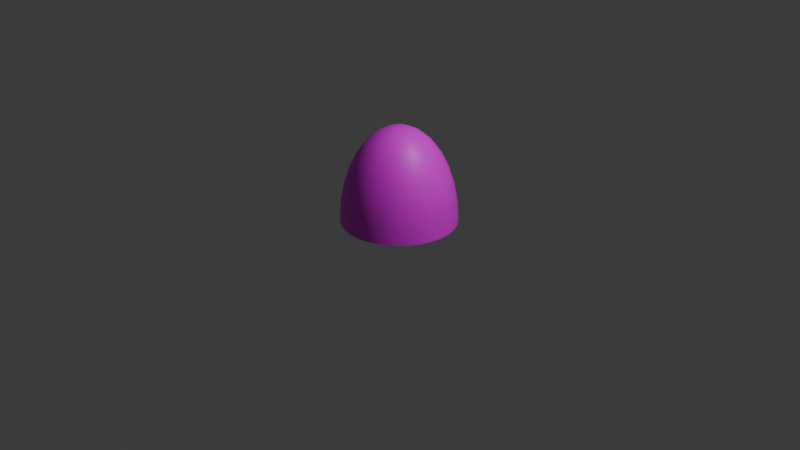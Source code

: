 # Source: Mountain.blend  (saved by Blender 4.4.32; exported with 4.5.12 LTS)
import bpy
from mathutils import Matrix  # noqa: F401  (used for matrix-valued properties, if any)

bpy.ops.wm.read_factory_settings(use_empty=True)
scene = bpy.context.scene
scene.name = 'Scene'

# ---- collections
col_collection = bpy.data.collections.new('Collection'); scene.collection.children.link(col_collection)

# ---- images (referenced by path relative to the original .blend; pixels are not part of the script)
import os
ASSET_DIR = os.environ.get("B2B_ASSET_DIR", "")  # directory of the original .blend (textures are referenced by path, not embedded)
HERE = os.path.dirname(os.path.abspath(__file__))  # packed textures are extracted next to this script under _unpacked/

def load_image(name, relpath, width, height, colorspace="sRGB"):
    """Load a texture the original file referenced (path relative to the .blend, or extracted next to this script)."""
    p = next((c for c in (os.path.join(HERE, relpath), os.path.join(ASSET_DIR, relpath)) if relpath and os.path.exists(c)), "")
    if p:
        img = bpy.data.images.load(p, check_existing=True)
        img.name = name
    else:  # same state as the original file: an image datablock whose file is absent (Cycles renders it pink)
        img = bpy.data.images.new(name, width, height)
        img.source = "FILE"
        img.filepath = "//" + (relpath or name)
    img.colorspace_settings.name = colorspace
    return img
img_mountain_png = load_image('Mountain.png', 'Mountain.png', 1024, 1024, 'sRGB')

# ---- materials (node trees are filled in below, after node groups)
mat_x = bpy.data.materials.new('マテリアル')

# ---- node groups
ng_smooth_by_angle = bpy.data.node_groups.new('Smooth by Angle', 'GeometryNodeTree')
_s = ng_smooth_by_angle.interface.new_socket(name='Mesh', in_out='OUTPUT', socket_type='NodeSocketGeometry')
_s = ng_smooth_by_angle.interface.new_socket(name='Mesh', in_out='INPUT', socket_type='NodeSocketGeometry')
_s = ng_smooth_by_angle.interface.new_socket(name='Angle', in_out='INPUT', socket_type='NodeSocketFloat')
_s.subtype = 'ANGLE'
_s.default_value = 0.5236
_s.min_value = 0.0
_s.max_value = 3.142
_s.description = 'Maximum face angle for smooth edges'
_s = ng_smooth_by_angle.interface.new_socket(name='Ignore Sharpness', in_out='INPUT', socket_type='NodeSocketBool')
_s.force_non_field = True
ng_smooth_by_angle.description = 'Set the sharpness of mesh edges based on the angle between the neighboring faces'
ng_smooth_by_angle.is_modifier = True
_N = ng_smooth_by_angle.nodes; _L = ng_smooth_by_angle.links
n0 = _N.new('GeometryNodeSetShadeSmooth'); n0.name = 'Set Shade Smooth'; n0.location = (120, -80)
n0.domain = 'EDGE'
n1 = _N.new('GeometryNodeSetShadeSmooth'); n1.name = 'Set Shade Smooth.001'; n1.location = (300, -80)
n2 = _N.new('NodeGroupOutput'); n2.name = 'Group Output'; n2.location = (480, -80)
n3 = _N.new('GeometryNodeInputMeshEdgeAngle'); n3.name = 'Edge Angle'; n3.location = (-440, -240)
n4 = _N.new('NodeGroupInput'); n4.name = 'Group Input'; n4.location = (-80, -80)
n5 = _N.new('GeometryNodeInputEdgeSmooth'); n5.name = 'Is Edge Smooth'; n5.location = (-260, -120)
n6 = _N.new('GeometryNodeInputShadeSmooth'); n6.name = 'Is Shade Smooth'; n6.location = (-440, -397)
n7 = _N.new('FunctionNodeCompare'); n7.name = 'Compare'; n7.location = (-260, -260)
n7.operation = 'LESS_EQUAL'
n7.inputs[6].default_value = (0.0, 0.0, 0.0, 0.0)
n7.inputs[7].default_value = (0.0, 0.0, 0.0, 0.0)
n8 = _N.new('FunctionNodeBooleanMath'); n8.name = 'Boolean Math.001'; n8.location = (-80, -260)
n9 = _N.new('NodeGroupInput'); n9.name = 'Group Input.001'; n9.location = (-440, -329)
n10 = _N.new('NodeGroupInput'); n10.name = 'Group Input.002'; n10.location = (-259, -189)
n11 = _N.new('FunctionNodeBooleanMath'); n11.name = 'Boolean Math'; n11.location = (-80, -149)
n11.operation = 'OR'
n12 = _N.new('FunctionNodeBooleanMath'); n12.name = 'Boolean Math.002'; n12.location = (-260, -380)
n12.operation = 'OR'
n13 = _N.new('NodeGroupInput'); n13.name = 'Group Input.003'; n13.location = (-440, -460)
_L.new(n3.outputs[0], n7.inputs[0])
_L.new(n1.outputs[0], n2.inputs[0])
_L.new(n9.outputs[1], n7.inputs[1])
_L.new(n7.outputs[0], n8.inputs[0])
_L.new(n4.outputs[0], n0.inputs[0])
_L.new(n0.outputs[0], n1.inputs[0])
_L.new(n8.outputs[0], n0.inputs[2])
_L.new(n10.outputs[2], n11.inputs[1])
_L.new(n5.outputs[0], n11.inputs[0])
_L.new(n11.outputs[0], n0.inputs[1])
_L.new(n13.outputs[2], n12.inputs[1])
_L.new(n6.outputs[0], n12.inputs[0])
_L.new(n12.outputs[0], n8.inputs[1])
n2.is_active_output = True

# ---- material node trees
mat_x.use_nodes = True; mat_x.node_tree.nodes.clear()
_N = mat_x.node_tree.nodes; _L = mat_x.node_tree.links
n0 = _N.new('ShaderNodeBsdfPrincipled'); n0.name = 'プリンシプルBSDF'; n0.location = (10, 300)
n1 = _N.new('ShaderNodeOutputMaterial'); n1.name = 'マテリアル出力'; n1.location = (300, 300)
n2 = _N.new('ShaderNodeTexImage'); n2.name = '画像テクスチャ'; n2.location = (-280, 275)
n2.image = img_mountain_png
_L.new(n0.outputs[0], n1.inputs[0])
_L.new(n2.outputs[0], n0.inputs[0])
n1.is_active_output = True

# ---- world
world_world = bpy.data.worlds.new('World'); scene.world = world_world
world_world.use_nodes = True; world_world.node_tree.nodes.clear()
_N = world_world.node_tree.nodes; _L = world_world.node_tree.links
n0 = _N.new('ShaderNodeOutputWorld'); n0.name = 'World Output'; n0.location = (300, 300)
n1 = _N.new('ShaderNodeBackground'); n1.name = 'Background'; n1.location = (10, 300)
n1.inputs[0].default_value = (0.05088, 0.05088, 0.05088, 1.0)
_L.new(n1.outputs[0], n0.inputs[0])
n0.is_active_output = True
world_world.color = (0.05088, 0.05088, 0.05088)
world_world.sun_shadow_jitter_overblur = 0.0

# ---- cameras
cam_camera = bpy.data.cameras.new('Camera')
cam_camera.clip_end = 100.0
cam_camera.ortho_scale = 7.314

# ---- lights
light_light = bpy.data.lights.new('Light', 'POINT')
light_light.energy = 1000.0
light_light.shadow_soft_size = 0.1

# ---- meshes
me_x = bpy.data.meshes.new('球')
me_x.from_pydata([(0.0, 0.3333, 0.8315), (0.0, 0.4989, 0.5556), (0.0, 0.5885, 0.1951), (0.0, 0.6, 0.0), (0.02284, 0.1148, 0.9808), (0.04479, 0.2252, 0.9239), (0.06503, 0.3269, 0.8315), (0.08277, 0.4161, 0.7071), (0.09733, 0.4893, 0.5556), (0.1081, 0.5437, 0.3827), (0.1148, 0.5772, 0.1951), (0.1171, 0.5885, 0.0), (0.04479, 0.1081, 0.9808), (0.08787, 0.2121, 0.9239), (0.1276, 0.308, 0.8315), (0.1624, 0.392, 0.7071), (0.1909, 0.4609, 0.5556), (0.2121, 0.5121, 0.3827), (0.2252, 0.5437, 0.1951), (0.2296, 0.5543, 0.0), (0.06503, 0.09733, 0.9808), (0.1276, 0.1909, 0.9239), (0.1852, 0.2772, 0.8315), (0.2357, 0.3528, 0.7071), (0.2772, 0.4148, 0.5556), (0.308, 0.4609, 0.3827), (0.3269, 0.4893, 0.1951), (0.3333, 0.4989, 0.0), (0.08277, 0.08277, 0.9808), (0.1624, 0.1624, 0.9239), (0.2357, 0.2357, 0.8315), (0.3, 0.3, 0.7071), (0.3528, 0.3528, 0.5556), (0.392, 0.392, 0.3827), (0.4161, 0.4161, 0.1951), (0.4243, 0.4243, 0.0), (0.09733, 0.06503, 0.9808), (0.1909, 0.1276, 0.9239), (0.2772, 0.1852, 0.8315), (0.3528, 0.2357, 0.7071), (0.4148, 0.2772, 0.5556), (0.4609, 0.308, 0.3827), (0.4893, 0.3269, 0.1951), (0.4989, 0.3333, 0.0), (0.0, 0.0, 1.0), (0.1081, 0.04479, 0.9808), (0.2121, 0.08787, 0.9239), (0.308, 0.1276, 0.8315), (0.392, 0.1624, 0.7071), (0.4609, 0.1909, 0.5556), (0.5121, 0.2121, 0.3827), (0.5437, 0.2252, 0.1951), (0.5543, 0.2296, 0.0), (0.1148, 0.02284, 0.9808), (0.2252, 0.04479, 0.9239), (0.3269, 0.06503, 0.8315), (0.4161, 0.08277, 0.7071), (0.4893, 0.09733, 0.5556), (0.5437, 0.1081, 0.3827), (0.5772, 0.1148, 0.1951), (0.5885, 0.1171, 0.0), (0.1171, -6.706e-09, 0.9808), (0.2296, -1.341e-08, 0.9239), (0.3333, -3.129e-08, 0.8315), (0.4243, 8.941e-09, 0.7071), (0.4989, -5.364e-08, 0.5556), (0.5543, 2.682e-08, 0.3827), (0.5885, -5.364e-08, 0.1951), (0.6, -9.835e-08, 0.0), (0.1148, -0.02284, 0.9808), (0.2252, -0.04479, 0.9239), (0.3269, -0.06503, 0.8315), (0.4161, -0.08277, 0.7071), (0.4893, -0.09733, 0.5556), (0.5437, -0.1081, 0.3827), (0.5772, -0.1148, 0.1951), (0.5885, -0.1171, 0.0), (0.1081, -0.04479, 0.9808), (0.2121, -0.08787, 0.9239), (0.308, -0.1276, 0.8315), (0.392, -0.1624, 0.7071), (0.4609, -0.1909, 0.5556), (0.5121, -0.2121, 0.3827), (0.5437, -0.2252, 0.1951), (0.5543, -0.2296, 0.0), (0.09733, -0.06503, 0.9808), (0.1909, -0.1276, 0.9239), (0.2772, -0.1852, 0.8315), (0.3528, -0.2357, 0.7071), (0.4148, -0.2772, 0.5556), (0.4609, -0.308, 0.3827), (0.4893, -0.3269, 0.1951), (0.4989, -0.3333, 0.0), (0.08277, -0.08277, 0.9808), (0.1624, -0.1624, 0.9239), (0.2357, -0.2357, 0.8315), (0.3, -0.3, 0.7071), (0.3528, -0.3528, 0.5556), (0.392, -0.392, 0.3827), (0.4161, -0.4161, 0.1951), (0.4243, -0.4243, 0.0), (0.06503, -0.09733, 0.9808), (0.1276, -0.1909, 0.9239), (0.1852, -0.2772, 0.8315), (0.2357, -0.3528, 0.7071), (0.2772, -0.4148, 0.5556), (0.308, -0.4609, 0.3827), (0.3269, -0.4893, 0.1951), (0.3333, -0.4989, 0.0), (0.04479, -0.1081, 0.9808), (0.08787, -0.2121, 0.9239), (0.1276, -0.308, 0.8315), (0.1624, -0.392, 0.7071), (0.1909, -0.4609, 0.5556), (0.2121, -0.5121, 0.3827), (0.2252, -0.5437, 0.1951), (0.2296, -0.5543, 0.0), (0.02284, -0.1148, 0.9808), (0.04479, -0.2252, 0.9239), (0.06503, -0.3269, 0.8315), (0.08277, -0.4161, 0.7071), (0.09733, -0.4893, 0.5556), (0.1081, -0.5437, 0.3827), (0.1148, -0.5772, 0.1951), (0.1171, -0.5885, 0.0), (-4.47e-09, -0.1171, 0.9808), (-3.129e-08, -0.2296, 0.9239), (-5.811e-08, -0.3333, 0.8315), (-8.941e-09, -0.4243, 0.7071), (-6.258e-08, -0.4989, 0.5556), (1.788e-08, -0.5543, 0.3827), (-8.047e-08, -0.5885, 0.1951), (-1.967e-07, -0.6, 0.0), (-0.02284, -0.1148, 0.9808), (-0.04479, -0.2252, 0.9239), (-0.06503, -0.3269, 0.8315), (-0.08277, -0.4161, 0.7071), (-0.09733, -0.4893, 0.5556), (-0.1081, -0.5437, 0.3827), (-0.1148, -0.5772, 0.1951), (-0.1171, -0.5885, 0.0), (-0.04479, -0.1081, 0.9808), (-0.08787, -0.2121, 0.9239), (-0.1276, -0.308, 0.8315), (-0.1624, -0.392, 0.7071), (-0.1909, -0.4609, 0.5556), (-0.2121, -0.5121, 0.3827), (-0.2252, -0.5437, 0.1951), (-0.2296, -0.5543, 0.0), (-0.06503, -0.09733, 0.9808), (-0.1276, -0.1909, 0.9239), (-0.1852, -0.2772, 0.8315), (-0.2357, -0.3528, 0.7071), (-0.2772, -0.4148, 0.5556), (-0.308, -0.4609, 0.3827), (-0.3269, -0.4893, 0.1951), (-0.3333, -0.4989, 0.0), (-0.08277, -0.08277, 0.9808), (-0.1624, -0.1624, 0.9239), (-0.2357, -0.2357, 0.8315), (-0.3, -0.3, 0.7071), (-0.3528, -0.3528, 0.5556), (-0.392, -0.392, 0.3827), (-0.4161, -0.4161, 0.1951), (-0.4243, -0.4243, 0.0), (-0.09733, -0.06503, 0.9808), (-0.1909, -0.1276, 0.9239), (-0.2772, -0.1852, 0.8315), (-0.3528, -0.2357, 0.7071), (-0.4148, -0.2772, 0.5556), (-0.4609, -0.308, 0.3827), (-0.4893, -0.3269, 0.1951), (-0.4989, -0.3333, 0.0), (-0.1081, -0.04479, 0.9808), (-0.2121, -0.08787, 0.9239), (-0.308, -0.1276, 0.8315), (-0.392, -0.1624, 0.7071), (-0.4609, -0.1909, 0.5556), (-0.5121, -0.2121, 0.3827), (-0.5437, -0.2252, 0.1951), (-0.5543, -0.2296, 0.0), (-0.1148, -0.02284, 0.9808), (-0.2252, -0.04479, 0.9239), (-0.3269, -0.06503, 0.8315), (-0.4161, -0.08277, 0.7071), (-0.4893, -0.09733, 0.5556), (-0.5437, -0.1081, 0.3827), (-0.5772, -0.1148, 0.1951), (-0.5885, -0.1171, 0.0), (-0.1171, 1.118e-08, 0.9808), (-0.2296, 3.129e-08, 0.9239), (-0.3333, 8.941e-08, 0.8315), (-0.4243, 1.788e-08, 0.7071), (-0.4989, 9.835e-08, 0.5556), (-0.5543, 8.941e-09, 0.3827), (-0.5885, 1.609e-07, 0.1951), (-0.6, 2.682e-07, 0.0), (-0.1148, 0.02284, 0.9808), (-0.2252, 0.04479, 0.9239), (-0.3269, 0.06503, 0.8315), (-0.4161, 0.08277, 0.7071), (-0.4893, 0.09733, 0.5556), (-0.5437, 0.1081, 0.3827), (-0.5772, 0.1148, 0.1951), (-0.5885, 0.1171, 0.0), (-0.1081, 0.04479, 0.9808), (-0.2121, 0.08787, 0.9239), (-0.308, 0.1276, 0.8315), (-0.392, 0.1624, 0.7071), (-0.4609, 0.1909, 0.5556), (-0.5121, 0.2121, 0.3827), (-0.5437, 0.2252, 0.1951), (-0.5543, 0.2296, 0.0), (-0.09733, 0.06503, 0.9808), (-0.1909, 0.1276, 0.9239), (-0.2772, 0.1852, 0.8315), (-0.3528, 0.2357, 0.7071), (-0.4148, 0.2772, 0.5556), (-0.4609, 0.308, 0.3827), (-0.4893, 0.3269, 0.1951), (-0.4989, 0.3333, 0.0), (-0.08277, 0.08277, 0.9808), (-0.1624, 0.1624, 0.9239), (-0.2357, 0.2357, 0.8315), (-0.3, 0.3, 0.7071), (-0.3528, 0.3528, 0.5556), (-0.392, 0.392, 0.3827), (-0.4161, 0.4161, 0.1951), (-0.4243, 0.4243, 0.0), (-0.06503, 0.09733, 0.9808), (-0.1276, 0.1909, 0.9239), (-0.1852, 0.2772, 0.8315), (-0.2357, 0.3528, 0.7071), (-0.2772, 0.4148, 0.5556), (-0.308, 0.4609, 0.3827), (-0.3269, 0.4893, 0.1951), (-0.3333, 0.4989, 0.0), (-0.04479, 0.1081, 0.9808), (-0.08787, 0.2121, 0.9239), (-0.1276, 0.308, 0.8315), (-0.1624, 0.392, 0.7071), (-0.1909, 0.4609, 0.5556), (-0.2121, 0.5121, 0.3827), (-0.2252, 0.5437, 0.1951), (-0.2296, 0.5543, 0.0), (-0.02284, 0.1148, 0.9808), (-0.04479, 0.2252, 0.9239), (-0.06503, 0.3269, 0.8315), (-0.08277, 0.4161, 0.7071), (-0.09733, 0.4893, 0.5556), (-0.1081, 0.5437, 0.3827), (-0.1148, 0.5772, 0.1951), (-0.1171, 0.5885, 0.0), (8.941e-09, 0.1171, 0.9808), (4.023e-08, 0.2296, 0.9239), (5.364e-08, 0.4243, 0.7071), (3.576e-08, 0.5543, 0.3827)], [], [(2, 256, 9, 10), (3, 2, 10, 11), (253, 44, 4), (254, 253, 4, 5), (0, 254, 5, 6), (255, 0, 6, 7), (1, 255, 7, 8), (256, 1, 8, 9), (9, 8, 16, 17), (10, 9, 17, 18), (11, 10, 18, 19), (4, 44, 12), (5, 4, 12, 13), (6, 5, 13, 14), (7, 6, 14, 15), (8, 7, 15, 16), (14, 13, 21, 22), (15, 14, 22, 23), (16, 15, 23, 24), (17, 16, 24, 25), (18, 17, 25, 26), (19, 18, 26, 27), (12, 44, 20), (13, 12, 20, 21), (26, 25, 33, 34), (34, 35, 27, 26), (20, 44, 28), (21, 20, 28, 29), (22, 21, 29, 30), (23, 22, 30, 31), (24, 23, 31, 32), (25, 24, 32, 33), (30, 29, 37, 38), (31, 30, 38, 39), (32, 31, 39, 40), (33, 32, 40, 41), (34, 33, 41, 42), (35, 34, 42, 43), (28, 44, 36), (29, 28, 36, 37), (42, 41, 50, 51), (43, 42, 51, 52), (36, 44, 45), (37, 36, 45, 46), (38, 37, 46, 47), (39, 38, 47, 48), (40, 39, 48, 49), (41, 40, 49, 50), (48, 47, 55, 56), (49, 48, 56, 57), (50, 49, 57, 58), (51, 50, 58, 59), (52, 51, 59, 60), (45, 44, 53), (46, 45, 53, 54), (47, 46, 54, 55), (60, 59, 67, 68), (53, 44, 61), (54, 53, 61, 62), (55, 54, 62, 63), (56, 55, 63, 64), (57, 56, 64, 65), (58, 57, 65, 66), (59, 58, 66, 67), (64, 63, 71, 72), (65, 64, 72, 73), (66, 65, 73, 74), (67, 66, 74, 75), (68, 67, 75, 76), (61, 44, 69), (62, 61, 69, 70), (63, 62, 70, 71), (76, 75, 83, 84), (69, 44, 77), (70, 69, 77, 78), (71, 70, 78, 79), (72, 71, 79, 80), (73, 72, 80, 81), (74, 73, 81, 82), (75, 74, 82, 83), (81, 80, 88, 89), (82, 81, 89, 90), (83, 82, 90, 91), (84, 83, 91, 92), (77, 44, 85), (78, 77, 85, 86), (79, 78, 86, 87), (80, 79, 87, 88), (86, 85, 93, 94), (87, 86, 94, 95), (88, 87, 95, 96), (89, 88, 96, 97), (90, 89, 97, 98), (91, 90, 98, 99), (92, 91, 99, 100), (85, 44, 93), (98, 97, 105, 106), (99, 98, 106, 107), (100, 99, 107, 108), (93, 44, 101), (94, 93, 101, 102), (95, 94, 102, 103), (96, 95, 103, 104), (97, 96, 104, 105), (102, 101, 109, 110), (103, 102, 110, 111), (104, 103, 111, 112), (105, 104, 112, 113), (106, 105, 113, 114), (107, 106, 114, 115), (108, 107, 115, 116), (101, 44, 109), (114, 113, 121, 122), (115, 114, 122, 123), (116, 115, 123, 124), (109, 44, 117), (110, 109, 117, 118), (111, 110, 118, 119), (112, 111, 119, 120), (113, 112, 120, 121), (119, 118, 126, 127), (120, 119, 127, 128), (121, 120, 128, 129), (122, 121, 129, 130), (123, 122, 130, 131), (124, 123, 131, 132), (117, 44, 125), (118, 117, 125, 126), (131, 130, 138, 139), (132, 131, 139, 140), (125, 44, 133), (126, 125, 133, 134), (127, 126, 134, 135), (128, 127, 135, 136), (129, 128, 136, 137), (130, 129, 137, 138), (135, 134, 142, 143), (136, 135, 143, 144), (137, 136, 144, 145), (138, 137, 145, 146), (139, 138, 146, 147), (140, 139, 147, 148), (133, 44, 141), (134, 133, 141, 142), (147, 146, 154, 155), (148, 147, 155, 156), (141, 44, 149), (142, 141, 149, 150), (143, 142, 150, 151), (144, 143, 151, 152), (145, 144, 152, 153), (146, 145, 153, 154), (152, 151, 159, 160), (153, 152, 160, 161), (154, 153, 161, 162), (155, 154, 162, 163), (156, 155, 163, 164), (149, 44, 157), (150, 149, 157, 158), (151, 150, 158, 159), (164, 163, 171, 172), (157, 44, 165), (158, 157, 165, 166), (159, 158, 166, 167), (160, 159, 167, 168), (161, 160, 168, 169), (162, 161, 169, 170), (163, 162, 170, 171), (169, 168, 176, 177), (170, 169, 177, 178), (171, 170, 178, 179), (172, 171, 179, 180), (165, 44, 173), (166, 165, 173, 174), (167, 166, 174, 175), (168, 167, 175, 176), (173, 44, 181), (174, 173, 181, 182), (175, 174, 182, 183), (176, 175, 183, 184), (177, 176, 184, 185), (178, 177, 185, 186), (179, 178, 186, 187), (180, 179, 187, 188), (185, 184, 192, 193), (186, 185, 193, 194), (187, 186, 194, 195), (188, 187, 195, 196), (181, 44, 189), (182, 181, 189, 190), (183, 182, 190, 191), (184, 183, 191, 192), (190, 189, 197, 198), (191, 190, 198, 199), (192, 191, 199, 200), (193, 192, 200, 201), (194, 193, 201, 202), (195, 194, 202, 203), (196, 195, 203, 204), (189, 44, 197), (202, 201, 209, 210), (203, 202, 210, 211), (204, 203, 211, 212), (197, 44, 205), (198, 197, 205, 206), (199, 198, 206, 207), (200, 199, 207, 208), (201, 200, 208, 209), (206, 205, 213, 214), (207, 206, 214, 215), (208, 207, 215, 216), (209, 208, 216, 217), (210, 209, 217, 218), (211, 210, 218, 219), (212, 211, 219, 220), (205, 44, 213), (218, 217, 225, 226), (219, 218, 226, 227), (220, 219, 227, 228), (213, 44, 221), (214, 213, 221, 222), (215, 214, 222, 223), (216, 215, 223, 224), (217, 216, 224, 225), (223, 222, 230, 231), (224, 223, 231, 232), (225, 224, 232, 233), (226, 225, 233, 234), (227, 226, 234, 235), (228, 227, 235, 236), (221, 44, 229), (222, 221, 229, 230), (235, 234, 242, 243), (236, 235, 243, 244), (229, 44, 237), (230, 229, 237, 238), (231, 230, 238, 239), (232, 231, 239, 240), (233, 232, 240, 241), (234, 233, 241, 242), (240, 239, 247, 248), (241, 240, 248, 249), (242, 241, 249, 250), (243, 242, 250, 251), (244, 243, 251, 252), (237, 44, 245), (238, 237, 245, 246), (239, 238, 246, 247), (252, 251, 2, 3), (245, 44, 253), (246, 245, 253, 254), (247, 246, 254, 0), (248, 247, 0, 255), (249, 248, 255, 1), (250, 249, 1, 256), (251, 250, 256, 2), (35, 43, 52, 60, 68, 76, 84, 92, 100, 108, 116, 124, 132, 140, 148, 156, 164, 172, 180, 188, 196, 204, 212, 220, 228, 236, 244, 252, 3, 11, 19, 27)])
me_x.polygons.foreach_set('use_smooth', [True] * 257)
_uv = me_x.uv_layers.new(name='UVマップ')
_uv.uv.foreach_set('vector', [0.6233, 0.3215, 0.5715, 0.3258, 0.5637, 0.2821, 0.6139, 0.2681, 0.6822, 0.3173, 0.6233, 0.3215, 0.6139, 0.2681, 0.6725, 0.253, 0.3778, 0.342, 0.3439, 0.3451, 0.3766, 0.3355, 0.4121, 0.339, 0.3778, 0.342, 0.3766, 0.3355, 0.4097, 0.3259, 0.4477, 0.3359, 0.4121, 0.339, 0.4097, 0.3259, 0.444, 0.3158, 0.4855, 0.3327, 0.4477, 0.3359, 0.444, 0.3158, 0.4804, 0.3053, 0.5261, 0.3295, 0.4855, 0.3327, 0.4804, 0.3053, 0.5201, 0.2942, 0.5715, 0.3258, 0.5261, 0.3295, 0.5201, 0.2942, 0.5637, 0.2821, 0.5637, 0.2821, 0.5201, 0.2942, 0.5069, 0.2608, 0.5478, 0.2404, 0.6139, 0.2681, 0.5637, 0.2821, 0.5478, 0.2404, 0.5946, 0.2168, 0.6725, 0.253, 0.6139, 0.2681, 0.5946, 0.2168, 0.6506, 0.1903, 0.3766, 0.3355, 0.3439, 0.3451, 0.3741, 0.3293, 0.4097, 0.3259, 0.3766, 0.3355, 0.3741, 0.3293, 0.4047, 0.3134, 0.444, 0.3158, 0.4097, 0.3259, 0.4047, 0.3134, 0.4365, 0.2968, 0.4804, 0.3053, 0.444, 0.3158, 0.4365, 0.2968, 0.47, 0.2795, 0.5201, 0.2942, 0.4804, 0.3053, 0.47, 0.2795, 0.5069, 0.2608, 0.4365, 0.2968, 0.4047, 0.3134, 0.3974, 0.3021, 0.4253, 0.2797, 0.47, 0.2795, 0.4365, 0.2968, 0.4253, 0.2797, 0.4548, 0.2562, 0.5069, 0.2608, 0.47, 0.2795, 0.4548, 0.2562, 0.4874, 0.2304, 0.5478, 0.2404, 0.5069, 0.2608, 0.4874, 0.2304, 0.5238, 0.2023, 0.5946, 0.2168, 0.5478, 0.2404, 0.5238, 0.2023, 0.5654, 0.1697, 0.6506, 0.1903, 0.5946, 0.2168, 0.5654, 0.1697, 0.6162, 0.1318, 0.3741, 0.3293, 0.3439, 0.3451, 0.3704, 0.3237, 0.4047, 0.3134, 0.3741, 0.3293, 0.3704, 0.3237, 0.3974, 0.3021, 0.5654, 0.1697, 0.5238, 0.2023, 0.4924, 0.1695, 0.5267, 0.1292, 0.5267, 0.1292, 0.5696, 0.07969, 0.6162, 0.1318, 0.5654, 0.1697, 0.3704, 0.3237, 0.3439, 0.3451, 0.3657, 0.3189, 0.3974, 0.3021, 0.3704, 0.3237, 0.3657, 0.3189, 0.3879, 0.2925, 0.4253, 0.2797, 0.3974, 0.3021, 0.3879, 0.2925, 0.4109, 0.265, 0.4548, 0.2562, 0.4253, 0.2797, 0.4109, 0.265, 0.4356, 0.2361, 0.4874, 0.2304, 0.4548, 0.2562, 0.4356, 0.2361, 0.4622, 0.2044, 0.5238, 0.2023, 0.4874, 0.2304, 0.4622, 0.2044, 0.4924, 0.1695, 0.4109, 0.265, 0.3879, 0.2925, 0.3768, 0.2849, 0.394, 0.2534, 0.4356, 0.2361, 0.4109, 0.265, 0.394, 0.2534, 0.4125, 0.2201, 0.4622, 0.2044, 0.4356, 0.2361, 0.4125, 0.2201, 0.4324, 0.1839, 0.4924, 0.1695, 0.4622, 0.2044, 0.4324, 0.1839, 0.4551, 0.1435, 0.5267, 0.1292, 0.4924, 0.1695, 0.4551, 0.1435, 0.4808, 0.0967, 0.5696, 0.07969, 0.5267, 0.1292, 0.4808, 0.0967, 0.5114, 0.0404, 0.3657, 0.3189, 0.3439, 0.3451, 0.3602, 0.3152, 0.3879, 0.2925, 0.3657, 0.3189, 0.3602, 0.3152, 0.3768, 0.2849, 0.4808, 0.0967, 0.4551, 0.1435, 0.4134, 0.1255, 0.4291, 0.07452, 0.5114, 0.0404, 0.4808, 0.0967, 0.4291, 0.07452, 0.4475, 0.01388, 0.3602, 0.3152, 0.3439, 0.3451, 0.354, 0.3126, 0.3768, 0.2849, 0.3602, 0.3152, 0.354, 0.3126, 0.3644, 0.2796, 0.394, 0.2534, 0.3768, 0.2849, 0.3644, 0.2796, 0.3751, 0.2454, 0.4125, 0.2201, 0.394, 0.2534, 0.3751, 0.2454, 0.3867, 0.2093, 0.4324, 0.1839, 0.4125, 0.2201, 0.3867, 0.2093, 0.3991, 0.1695, 0.4551, 0.1435, 0.4324, 0.1839, 0.3991, 0.1695, 0.4134, 0.1255, 0.3867, 0.2093, 0.3751, 0.2454, 0.355, 0.2412, 0.3593, 0.2034, 0.3991, 0.1695, 0.3867, 0.2093, 0.3593, 0.2034, 0.3636, 0.1621, 0.4134, 0.1255, 0.3991, 0.1695, 0.3636, 0.1621, 0.3689, 0.1161, 0.4291, 0.07452, 0.4134, 0.1255, 0.3689, 0.1161, 0.3741, 0.0632, 0.4475, 0.01388, 0.4291, 0.07452, 0.3741, 0.0632, 0.3803, 0.0004891, 0.354, 0.3126, 0.3439, 0.3451, 0.3475, 0.3112, 0.3644, 0.2796, 0.354, 0.3126, 0.3475, 0.3112, 0.3512, 0.2768, 0.3751, 0.2454, 0.3644, 0.2796, 0.3512, 0.2768, 0.355, 0.2412, 0.3803, 0.0004891, 0.3741, 0.0632, 0.3183, 0.06295, 0.312, 0.0004891, 0.3475, 0.3112, 0.3439, 0.3451, 0.3408, 0.3112, 0.3512, 0.2768, 0.3475, 0.3112, 0.3408, 0.3112, 0.3377, 0.2768, 0.355, 0.2412, 0.3512, 0.2768, 0.3377, 0.2768, 0.3345, 0.2411, 0.3593, 0.2034, 0.355, 0.2412, 0.3345, 0.2411, 0.3313, 0.2031, 0.3636, 0.1621, 0.3593, 0.2034, 0.3313, 0.2031, 0.3274, 0.1618, 0.3689, 0.1161, 0.3636, 0.1621, 0.3274, 0.1618, 0.3235, 0.1157, 0.3741, 0.0632, 0.3689, 0.1161, 0.3235, 0.1157, 0.3183, 0.06295, 0.3313, 0.2031, 0.3345, 0.2411, 0.3143, 0.2449, 0.3038, 0.2083, 0.3274, 0.1618, 0.3313, 0.2031, 0.3038, 0.2083, 0.2918, 0.1687, 0.3235, 0.1157, 0.3274, 0.1618, 0.2918, 0.1687, 0.279, 0.1243, 0.3183, 0.06295, 0.3235, 0.1157, 0.279, 0.1243, 0.2636, 0.07363, 0.312, 0.0004891, 0.3183, 0.06295, 0.2636, 0.07363, 0.2453, 0.01375, 0.3408, 0.3112, 0.3439, 0.3451, 0.3342, 0.3124, 0.3377, 0.2768, 0.3408, 0.3112, 0.3342, 0.3124, 0.3245, 0.2793, 0.3345, 0.2411, 0.3377, 0.2768, 0.3245, 0.2793, 0.3143, 0.2449, 0.2453, 0.01375, 0.2636, 0.07363, 0.2121, 0.09476, 0.1826, 0.03969, 0.3342, 0.3124, 0.3439, 0.3451, 0.328, 0.315, 0.3245, 0.2793, 0.3342, 0.3124, 0.328, 0.315, 0.312, 0.2843, 0.3143, 0.2449, 0.3245, 0.2793, 0.312, 0.2843, 0.2953, 0.2526, 0.3038, 0.2083, 0.3143, 0.2449, 0.2953, 0.2526, 0.2778, 0.2188, 0.2918, 0.1687, 0.3038, 0.2083, 0.2778, 0.2188, 0.2583, 0.1823, 0.279, 0.1243, 0.2918, 0.1687, 0.2583, 0.1823, 0.2371, 0.1413, 0.2636, 0.07363, 0.279, 0.1243, 0.2371, 0.1413, 0.2121, 0.09476, 0.2583, 0.1823, 0.2778, 0.2188, 0.2544, 0.2342, 0.2282, 0.2022, 0.2371, 0.1413, 0.2583, 0.1823, 0.2282, 0.2022, 0.1994, 0.1662, 0.2121, 0.09476, 0.2371, 0.1413, 0.1994, 0.1662, 0.1658, 0.1255, 0.1826, 0.03969, 0.2121, 0.09476, 0.1658, 0.1255, 0.1262, 0.07727, 0.328, 0.315, 0.3439, 0.3451, 0.3224, 0.3186, 0.312, 0.2843, 0.328, 0.315, 0.3224, 0.3186, 0.3007, 0.2918, 0.2953, 0.2526, 0.312, 0.2843, 0.3007, 0.2918, 0.2782, 0.2639, 0.2778, 0.2188, 0.2953, 0.2526, 0.2782, 0.2639, 0.2544, 0.2342, 0.3007, 0.2918, 0.3224, 0.3186, 0.3177, 0.3233, 0.2912, 0.3013, 0.2782, 0.2639, 0.3007, 0.2918, 0.2912, 0.3013, 0.2636, 0.2783, 0.2544, 0.2342, 0.2782, 0.2639, 0.2636, 0.2783, 0.2344, 0.2538, 0.2282, 0.2022, 0.2544, 0.2342, 0.2344, 0.2538, 0.2027, 0.2276, 0.1994, 0.1662, 0.2282, 0.2022, 0.2027, 0.2276, 0.1674, 0.198, 0.1658, 0.1255, 0.1994, 0.1662, 0.1674, 0.198, 0.1265, 0.1646, 0.1262, 0.07727, 0.1658, 0.1255, 0.1265, 0.1646, 0.07825, 0.1251, 0.3224, 0.3186, 0.3439, 0.3451, 0.3177, 0.3233, 0.1674, 0.198, 0.2027, 0.2276, 0.1824, 0.2575, 0.1421, 0.2353, 0.1265, 0.1646, 0.1674, 0.198, 0.1421, 0.2353, 0.09553, 0.2106, 0.07825, 0.1251, 0.1265, 0.1646, 0.09553, 0.2106, 0.04054, 0.1812, 0.3177, 0.3233, 0.3439, 0.3451, 0.3139, 0.3289, 0.2912, 0.3013, 0.3177, 0.3233, 0.3139, 0.3289, 0.2836, 0.3124, 0.2636, 0.2783, 0.2912, 0.3013, 0.2836, 0.3124, 0.2522, 0.2953, 0.2344, 0.2538, 0.2636, 0.2783, 0.2522, 0.2953, 0.219, 0.2771, 0.2027, 0.2276, 0.2344, 0.2538, 0.219, 0.2771, 0.1824, 0.2575, 0.2836, 0.3124, 0.3139, 0.3289, 0.3114, 0.335, 0.2784, 0.3248, 0.2522, 0.2953, 0.2836, 0.3124, 0.2784, 0.3248, 0.2443, 0.3142, 0.219, 0.2771, 0.2522, 0.2953, 0.2443, 0.3142, 0.2081, 0.3028, 0.1824, 0.2575, 0.219, 0.2771, 0.2081, 0.3028, 0.1685, 0.2908, 0.1421, 0.2353, 0.1824, 0.2575, 0.1685, 0.2908, 0.1246, 0.2769, 0.09553, 0.2106, 0.1421, 0.2353, 0.1246, 0.2769, 0.07415, 0.2617, 0.04054, 0.1812, 0.09553, 0.2106, 0.07415, 0.2617, 0.01452, 0.2437, 0.3139, 0.3289, 0.3439, 0.3451, 0.3114, 0.335, 0.1246, 0.2769, 0.1685, 0.2908, 0.1613, 0.3261, 0.1156, 0.3211, 0.07415, 0.2617, 0.1246, 0.2769, 0.1156, 0.3211, 0.06319, 0.3161, 0.01452, 0.2437, 0.07415, 0.2617, 0.06319, 0.3161, 0.001216, 0.31, 0.3114, 0.335, 0.3439, 0.3451, 0.31, 0.3416, 0.2784, 0.3248, 0.3114, 0.335, 0.31, 0.3416, 0.2757, 0.338, 0.2443, 0.3142, 0.2784, 0.3248, 0.2757, 0.338, 0.2402, 0.3342, 0.2081, 0.3028, 0.2443, 0.3142, 0.2402, 0.3342, 0.2024, 0.3301, 0.1685, 0.2908, 0.2081, 0.3028, 0.2024, 0.3301, 0.1613, 0.3261, 0.2402, 0.3342, 0.2757, 0.338, 0.2757, 0.3514, 0.2401, 0.3547, 0.2024, 0.3301, 0.2402, 0.3342, 0.2401, 0.3547, 0.2022, 0.358, 0.1613, 0.3261, 0.2024, 0.3301, 0.2022, 0.358, 0.1612, 0.3621, 0.1156, 0.3211, 0.1613, 0.3261, 0.1612, 0.3621, 0.1154, 0.3661, 0.06319, 0.3161, 0.1156, 0.3211, 0.1154, 0.3661, 0.06305, 0.3714, 0.001216, 0.31, 0.06319, 0.3161, 0.06305, 0.3714, 0.001127, 0.3776, 0.31, 0.3416, 0.3439, 0.3451, 0.31, 0.3483, 0.2757, 0.338, 0.31, 0.3416, 0.31, 0.3483, 0.2757, 0.3514, 0.06305, 0.3714, 0.1154, 0.3661, 0.124, 0.4103, 0.07372, 0.4257, 0.001127, 0.3776, 0.06305, 0.3714, 0.07372, 0.4257, 0.01424, 0.4439, 0.31, 0.3483, 0.3439, 0.3451, 0.3113, 0.3548, 0.2757, 0.3514, 0.31, 0.3483, 0.3113, 0.3548, 0.2782, 0.3646, 0.2401, 0.3547, 0.2757, 0.3514, 0.2782, 0.3646, 0.244, 0.3748, 0.2022, 0.358, 0.2401, 0.3547, 0.244, 0.3748, 0.2075, 0.3854, 0.1612, 0.3621, 0.2022, 0.358, 0.2075, 0.3854, 0.1681, 0.3975, 0.1154, 0.3661, 0.1612, 0.3621, 0.1681, 0.3975, 0.124, 0.4103, 0.244, 0.3748, 0.2782, 0.3646, 0.2833, 0.3771, 0.2517, 0.3937, 0.2075, 0.3854, 0.244, 0.3748, 0.2517, 0.3937, 0.218, 0.4112, 0.1681, 0.3975, 0.2075, 0.3854, 0.218, 0.4112, 0.1818, 0.4307, 0.124, 0.4103, 0.1681, 0.3975, 0.1818, 0.4307, 0.141, 0.4519, 0.07372, 0.4257, 0.124, 0.4103, 0.141, 0.4519, 0.09477, 0.4769, 0.01424, 0.4439, 0.07372, 0.4257, 0.09477, 0.4769, 0.04003, 0.5063, 0.3113, 0.3548, 0.3439, 0.3451, 0.3138, 0.361, 0.2782, 0.3646, 0.3113, 0.3548, 0.3138, 0.361, 0.2833, 0.3771, 0.09477, 0.4769, 0.141, 0.4519, 0.1659, 0.4894, 0.1254, 0.5229, 0.04003, 0.5063, 0.09477, 0.4769, 0.1254, 0.5229, 0.07747, 0.5624, 0.3138, 0.361, 0.3439, 0.3451, 0.3175, 0.3666, 0.2833, 0.3771, 0.3138, 0.361, 0.3175, 0.3666, 0.2907, 0.3883, 0.2517, 0.3937, 0.2833, 0.3771, 0.2907, 0.3883, 0.263, 0.4108, 0.218, 0.4112, 0.2517, 0.3937, 0.263, 0.4108, 0.2334, 0.4345, 0.1818, 0.4307, 0.218, 0.4112, 0.2334, 0.4345, 0.2016, 0.4607, 0.141, 0.4519, 0.1818, 0.4307, 0.2016, 0.4607, 0.1659, 0.4894, 0.2334, 0.4345, 0.263, 0.4108, 0.2773, 0.4253, 0.253, 0.4543, 0.2016, 0.4607, 0.2334, 0.4345, 0.253, 0.4543, 0.227, 0.4862, 0.1659, 0.4894, 0.2016, 0.4607, 0.227, 0.4862, 0.1975, 0.5213, 0.1254, 0.5229, 0.1659, 0.4894, 0.1975, 0.5213, 0.1644, 0.562, 0.07747, 0.5624, 0.1254, 0.5229, 0.1644, 0.562, 0.1251, 0.61, 0.3175, 0.3666, 0.3439, 0.3451, 0.3221, 0.3713, 0.2907, 0.3883, 0.3175, 0.3666, 0.3221, 0.3713, 0.3001, 0.3978, 0.263, 0.4108, 0.2907, 0.3883, 0.3001, 0.3978, 0.2773, 0.4253, 0.1251, 0.61, 0.1644, 0.562, 0.2102, 0.5927, 0.1811, 0.6474, 0.3221, 0.3713, 0.3439, 0.3451, 0.3277, 0.3751, 0.3001, 0.3978, 0.3221, 0.3713, 0.3277, 0.3751, 0.3113, 0.4053, 0.2773, 0.4253, 0.3001, 0.3978, 0.3113, 0.4053, 0.2943, 0.4367, 0.253, 0.4543, 0.2773, 0.4253, 0.2943, 0.4367, 0.276, 0.4699, 0.227, 0.4862, 0.253, 0.4543, 0.276, 0.4699, 0.2568, 0.5062, 0.1975, 0.5213, 0.227, 0.4862, 0.2568, 0.5062, 0.2347, 0.5464, 0.1644, 0.562, 0.1975, 0.5213, 0.2347, 0.5464, 0.2102, 0.5927, 0.2568, 0.5062, 0.276, 0.4699, 0.3017, 0.4807, 0.2899, 0.52, 0.2347, 0.5464, 0.2568, 0.5062, 0.2899, 0.52, 0.2761, 0.5637, 0.2102, 0.5927, 0.2347, 0.5464, 0.2761, 0.5637, 0.2611, 0.6139, 0.1811, 0.6474, 0.2102, 0.5927, 0.2611, 0.6139, 0.2433, 0.6732, 0.3277, 0.3751, 0.3439, 0.3451, 0.3338, 0.3776, 0.3113, 0.4053, 0.3277, 0.3751, 0.3338, 0.3776, 0.3236, 0.4106, 0.2943, 0.4367, 0.3113, 0.4053, 0.3236, 0.4106, 0.3131, 0.4446, 0.276, 0.4699, 0.2943, 0.4367, 0.3131, 0.4446, 0.3017, 0.4807, 0.3338, 0.3776, 0.3439, 0.3451, 0.3404, 0.379, 0.3236, 0.4106, 0.3338, 0.3776, 0.3404, 0.379, 0.3368, 0.4132, 0.3131, 0.4446, 0.3236, 0.4106, 0.3368, 0.4132, 0.333, 0.4487, 0.3017, 0.4807, 0.3131, 0.4446, 0.333, 0.4487, 0.3289, 0.4862, 0.2899, 0.52, 0.3017, 0.4807, 0.3289, 0.4862, 0.325, 0.5271, 0.2761, 0.5637, 0.2899, 0.52, 0.325, 0.5271, 0.32, 0.5726, 0.2611, 0.6139, 0.2761, 0.5637, 0.32, 0.5726, 0.3151, 0.6247, 0.2433, 0.6732, 0.2611, 0.6139, 0.3151, 0.6247, 0.3092, 0.6863, 0.325, 0.5271, 0.3289, 0.4862, 0.3567, 0.4864, 0.3608, 0.5272, 0.32, 0.5726, 0.325, 0.5271, 0.3608, 0.5272, 0.3648, 0.5728, 0.3151, 0.6247, 0.32, 0.5726, 0.3648, 0.5728, 0.3701, 0.6248, 0.3092, 0.6863, 0.3151, 0.6247, 0.3701, 0.6248, 0.3763, 0.6863, 0.3404, 0.379, 0.3439, 0.3451, 0.347, 0.379, 0.3368, 0.4132, 0.3404, 0.379, 0.347, 0.379, 0.3501, 0.4132, 0.333, 0.4487, 0.3368, 0.4132, 0.3501, 0.4132, 0.3534, 0.4488, 0.3289, 0.4862, 0.333, 0.4487, 0.3534, 0.4488, 0.3567, 0.4864, 0.3501, 0.4132, 0.347, 0.379, 0.3536, 0.3777, 0.3633, 0.4108, 0.3534, 0.4488, 0.3501, 0.4132, 0.3633, 0.4108, 0.3734, 0.4449, 0.3567, 0.4864, 0.3534, 0.4488, 0.3734, 0.4449, 0.384, 0.4812, 0.3608, 0.5272, 0.3567, 0.4864, 0.384, 0.4812, 0.3959, 0.5204, 0.3648, 0.5728, 0.3608, 0.5272, 0.3959, 0.5204, 0.4087, 0.5642, 0.3701, 0.6248, 0.3648, 0.5728, 0.4087, 0.5642, 0.4241, 0.6141, 0.3763, 0.6863, 0.3701, 0.6248, 0.4241, 0.6141, 0.4421, 0.6732, 0.347, 0.379, 0.3439, 0.3451, 0.3536, 0.3777, 0.4087, 0.5642, 0.3959, 0.5204, 0.429, 0.5068, 0.4501, 0.5473, 0.4241, 0.6141, 0.4087, 0.5642, 0.4501, 0.5473, 0.4748, 0.5932, 0.4421, 0.6732, 0.4241, 0.6141, 0.4748, 0.5932, 0.504, 0.6475, 0.3536, 0.3777, 0.3439, 0.3451, 0.3598, 0.3752, 0.3633, 0.4108, 0.3536, 0.3777, 0.3598, 0.3752, 0.3757, 0.4057, 0.3734, 0.4449, 0.3633, 0.4108, 0.3757, 0.4057, 0.3923, 0.4372, 0.384, 0.4812, 0.3734, 0.4449, 0.3923, 0.4372, 0.4097, 0.4707, 0.3959, 0.5204, 0.384, 0.4812, 0.4097, 0.4707, 0.429, 0.5068, 0.3757, 0.4057, 0.3598, 0.3752, 0.3653, 0.3716, 0.3869, 0.3983, 0.3923, 0.4372, 0.3757, 0.4057, 0.3869, 0.3983, 0.4093, 0.426, 0.4097, 0.4707, 0.3923, 0.4372, 0.4093, 0.426, 0.4328, 0.4555, 0.429, 0.5068, 0.4097, 0.4707, 0.4328, 0.4555, 0.4588, 0.4871, 0.4501, 0.5473, 0.429, 0.5068, 0.4588, 0.4871, 0.4873, 0.5227, 0.4748, 0.5932, 0.4501, 0.5473, 0.4873, 0.5227, 0.5204, 0.5628, 0.504, 0.6475, 0.4748, 0.5932, 0.5204, 0.5628, 0.5596, 0.6103, 0.3598, 0.3752, 0.3439, 0.3451, 0.3653, 0.3716, 0.4873, 0.5227, 0.4588, 0.4871, 0.4842, 0.462, 0.519, 0.4913, 0.5204, 0.5628, 0.4873, 0.5227, 0.519, 0.4913, 0.5592, 0.5242, 0.5596, 0.6103, 0.5204, 0.5628, 0.5592, 0.5242, 0.6067, 0.5631, 0.3653, 0.3716, 0.3439, 0.3451, 0.3701, 0.3669, 0.3869, 0.3983, 0.3653, 0.3716, 0.3701, 0.3669, 0.3964, 0.3889, 0.4093, 0.426, 0.3869, 0.3983, 0.3964, 0.3889, 0.4238, 0.4117, 0.4328, 0.4555, 0.4093, 0.426, 0.4238, 0.4117, 0.4526, 0.436, 0.4588, 0.4871, 0.4328, 0.4555, 0.4526, 0.436, 0.4842, 0.462, 0.4238, 0.4117, 0.3964, 0.3889, 0.404, 0.3779, 0.4352, 0.3949, 0.4526, 0.436, 0.4238, 0.4117, 0.4352, 0.3949, 0.4682, 0.4132, 0.4842, 0.462, 0.4526, 0.436, 0.4682, 0.4132, 0.5042, 0.4325, 0.519, 0.4913, 0.4842, 0.462, 0.5042, 0.4325, 0.544, 0.4545, 0.5592, 0.5242, 0.519, 0.4913, 0.544, 0.4545, 0.5897, 0.479, 0.6067, 0.5631, 0.5592, 0.5242, 0.5897, 0.479, 0.6436, 0.5077, 0.3701, 0.3669, 0.3439, 0.3451, 0.3738, 0.3614, 0.3964, 0.3889, 0.3701, 0.3669, 0.3738, 0.3614, 0.404, 0.3779, 0.5897, 0.479, 0.544, 0.4545, 0.5614, 0.4136, 0.6109, 0.4288, 0.6436, 0.5077, 0.5897, 0.479, 0.6109, 0.4288, 0.6689, 0.4465, 0.3738, 0.3614, 0.3439, 0.3451, 0.3764, 0.3552, 0.404, 0.3779, 0.3738, 0.3614, 0.3764, 0.3552, 0.4092, 0.3656, 0.4352, 0.3949, 0.404, 0.3779, 0.4092, 0.3656, 0.4432, 0.3762, 0.4682, 0.4132, 0.4352, 0.3949, 0.4432, 0.3762, 0.4791, 0.3877, 0.5042, 0.4325, 0.4682, 0.4132, 0.4791, 0.3877, 0.5181, 0.3997, 0.544, 0.4545, 0.5042, 0.4325, 0.5181, 0.3997, 0.5614, 0.4136, 0.4791, 0.3877, 0.4432, 0.3762, 0.4473, 0.3563, 0.4849, 0.3605, 0.5181, 0.3997, 0.4791, 0.3877, 0.4849, 0.3605, 0.5252, 0.3649, 0.5614, 0.4136, 0.5181, 0.3997, 0.5252, 0.3649, 0.5707, 0.3702, 0.6109, 0.4288, 0.5614, 0.4136, 0.5707, 0.3702, 0.6221, 0.3757, 0.6689, 0.4465, 0.6109, 0.4288, 0.6221, 0.3757, 0.6818, 0.3821, 0.3764, 0.3552, 0.3439, 0.3451, 0.3778, 0.3487, 0.4092, 0.3656, 0.3764, 0.3552, 0.3778, 0.3487, 0.4119, 0.3524, 0.4432, 0.3762, 0.4092, 0.3656, 0.4119, 0.3524, 0.4473, 0.3563, 0.6818, 0.3821, 0.6221, 0.3757, 0.6233, 0.3215, 0.6822, 0.3173, 0.3778, 0.3487, 0.3439, 0.3451, 0.3778, 0.342, 0.4119, 0.3524, 0.3778, 0.3487, 0.3778, 0.342, 0.4121, 0.339, 0.4473, 0.3563, 0.4119, 0.3524, 0.4121, 0.339, 0.4477, 0.3359, 0.4849, 0.3605, 0.4473, 0.3563, 0.4477, 0.3359, 0.4855, 0.3327, 0.5252, 0.3649, 0.4849, 0.3605, 0.4855, 0.3327, 0.5261, 0.3295, 0.5707, 0.3702, 0.5252, 0.3649, 0.5261, 0.3295, 0.5715, 0.3258, 0.6221, 0.3757, 0.5707, 0.3702, 0.5715, 0.3258, 0.6233, 0.3215, 0.7325, 0.5156, 0.7802, 0.5156, 0.827, 0.5249, 0.8711, 0.5431, 0.9107, 0.5696, 0.9444, 0.6034, 0.9709, 0.643, 0.9892, 0.6871, 0.9985, 0.7339, 0.9985, 0.7816, 0.9892, 0.8284, 0.9709, 0.8724, 0.9444, 0.9121, 0.9107, 0.9458, 0.8711, 0.9723, 0.827, 0.9906, 0.7802, 0.9999, 0.7325, 0.9999, 0.6857, 0.9906, 0.6416, 0.9723, 0.602, 0.9458, 0.5682, 0.9121, 0.5417, 0.8724, 0.5235, 0.8284, 0.5142, 0.7816, 0.5142, 0.7339, 0.5235, 0.6871, 0.5417, 0.643, 0.5682, 0.6034, 0.602, 0.5696, 0.6416, 0.5431, 0.6857, 0.5249])
me_x.materials.append(mat_x)
me_x.update()

# ---- objects
ob_light = bpy.data.objects.new('Light', light_light)
ob_camera = bpy.data.objects.new('Camera', cam_camera)
ob_x = bpy.data.objects.new('球', me_x)

# ---- transforms, parenting, visibility, modifiers, constraints
ob_light.location = (4.076, 1.005, 5.904)
ob_light.rotation_euler = (0.6503, 0.05522, 1.866)
ob_light.lock_rotations_4d = False
ob_light.empty_display_type = 'ARROWS'
ob_light.color = (0.0, 0.0, 0.0, 0.0)
ob_light.lineart.crease_threshold = 0.0
ob_camera.location = (7.359, -6.926, 4.958)
ob_camera.rotation_euler = (1.109, 0.0, 0.8149)
ob_camera.lock_rotations_4d = False
ob_camera.empty_display_type = 'ARROWS'
ob_camera.color = (0.0, 0.0, 0.0, 0.0)
ob_camera.display_type = 'WIRE'
ob_camera.lineart.crease_threshold = 0.0
ob_x.location = (0.0, 0.0, 0.0)
_m = ob_x.modifiers.new('角度でスムーズ', 'NODES')
_m.node_group = ng_smooth_by_angle
_m.use_pin_to_last = True
_m.show_group_selector = False

# ---- collection membership
col_collection.objects.link(ob_light)
col_collection.objects.link(ob_camera)
col_collection.objects.link(ob_x)

# ---- scene / render settings (as saved in the file)
scene.camera = ob_camera
scene.frame_start = 1; scene.frame_end = 250; scene.frame_set(1)
scene.render.engine = 'BLENDER_EEVEE_NEXT'
bpy.context.view_layer.update()
